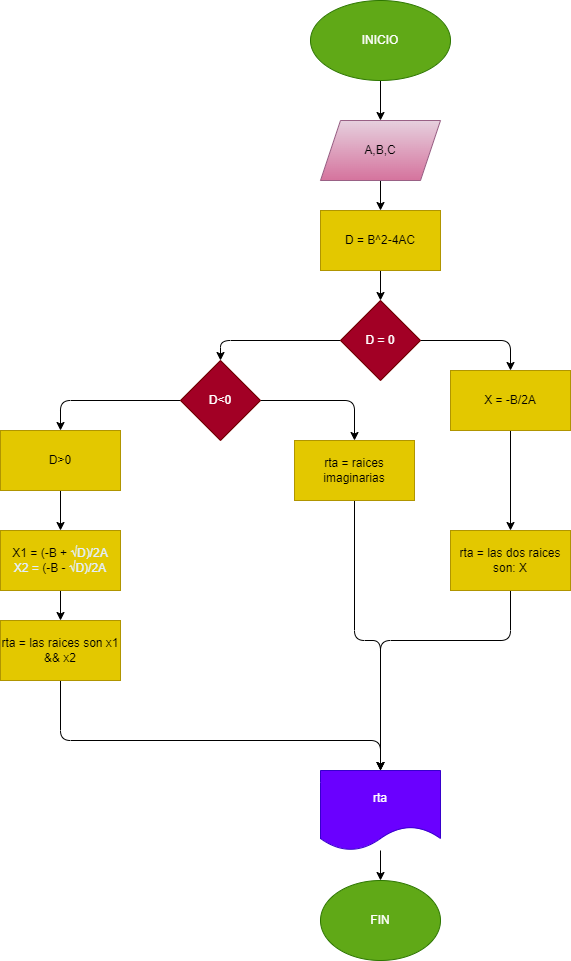

The diagram above was exported from draw.io. Its source (the exported page's mxGraphModel, read from the mxfile embedded in the PNG):
<mxGraphModel dx="746" dy="568" grid="1" gridSize="10" guides="1" tooltips="1" connect="1" arrows="1" fold="1" page="1" pageScale="1" pageWidth="850" pageHeight="1100" math="0" shadow="0">
  <root>
    <mxCell id="0" />
    <mxCell id="1" parent="0" />
    <mxCell id="2" value="" style="edgeStyle=none;html=1;" edge="1" parent="1" source="3" target="5">
      <mxGeometry relative="1" as="geometry" />
    </mxCell>
    <mxCell id="3" value="INICIO" style="ellipse;whiteSpace=wrap;html=1;fillColor=#60a917;fontColor=#ffffff;strokeColor=#2D7600;" vertex="1" parent="1">
      <mxGeometry x="370" width="140" height="80" as="geometry" />
    </mxCell>
    <mxCell id="4" value="" style="edgeStyle=none;html=1;" edge="1" parent="1" source="5" target="7">
      <mxGeometry relative="1" as="geometry" />
    </mxCell>
    <mxCell id="5" value="A,B,C" style="shape=parallelogram;perimeter=parallelogramPerimeter;whiteSpace=wrap;html=1;fixedSize=1;fillColor=#e6d0de;strokeColor=#996185;gradientColor=#d5739d;" vertex="1" parent="1">
      <mxGeometry x="380" y="120" width="120" height="60" as="geometry" />
    </mxCell>
    <mxCell id="6" value="" style="edgeStyle=none;html=1;" edge="1" parent="1" source="7" target="10">
      <mxGeometry relative="1" as="geometry" />
    </mxCell>
    <mxCell id="7" value="D = B^2-4AC" style="whiteSpace=wrap;html=1;fillColor=#e3c800;fontColor=#000000;strokeColor=#B09500;" vertex="1" parent="1">
      <mxGeometry x="380" y="210" width="120" height="60" as="geometry" />
    </mxCell>
    <mxCell id="8" value="" style="edgeStyle=none;html=1;" edge="1" parent="1" source="10" target="13">
      <mxGeometry relative="1" as="geometry">
        <Array as="points">
          <mxPoint x="280" y="340" />
        </Array>
      </mxGeometry>
    </mxCell>
    <mxCell id="9" value="" style="edgeStyle=none;html=1;" edge="1" parent="1" source="10" target="15">
      <mxGeometry relative="1" as="geometry">
        <Array as="points">
          <mxPoint x="570" y="340" />
        </Array>
      </mxGeometry>
    </mxCell>
    <mxCell id="10" value="D = 0" style="rhombus;whiteSpace=wrap;html=1;fillColor=#a20025;fontColor=#ffffff;strokeColor=#6F0000;" vertex="1" parent="1">
      <mxGeometry x="400" y="300" width="80" height="80" as="geometry" />
    </mxCell>
    <mxCell id="11" value="" style="edgeStyle=none;html=1;" edge="1" parent="1" source="13" target="17">
      <mxGeometry relative="1" as="geometry">
        <mxPoint x="120" y="430" as="targetPoint" />
        <Array as="points">
          <mxPoint x="120" y="400" />
        </Array>
      </mxGeometry>
    </mxCell>
    <mxCell id="12" value="" style="edgeStyle=none;html=1;fontSize=12;" edge="1" parent="1" source="13" target="23">
      <mxGeometry relative="1" as="geometry">
        <Array as="points">
          <mxPoint x="414" y="400" />
        </Array>
      </mxGeometry>
    </mxCell>
    <mxCell id="13" value="D&amp;lt;0" style="rhombus;whiteSpace=wrap;html=1;fillColor=#a20025;fontColor=#ffffff;strokeColor=#6F0000;" vertex="1" parent="1">
      <mxGeometry x="240" y="360" width="80" height="80" as="geometry" />
    </mxCell>
    <mxCell id="14" value="" style="edgeStyle=none;html=1;fontSize=12;" edge="1" parent="1" source="15" target="25">
      <mxGeometry relative="1" as="geometry" />
    </mxCell>
    <mxCell id="15" value="X = -B/2A" style="whiteSpace=wrap;html=1;fillColor=#e3c800;fontColor=#000000;strokeColor=#B09500;" vertex="1" parent="1">
      <mxGeometry x="510" y="370" width="120" height="60" as="geometry" />
    </mxCell>
    <mxCell id="16" value="" style="edgeStyle=none;html=1;" edge="1" parent="1" source="17" target="19">
      <mxGeometry relative="1" as="geometry" />
    </mxCell>
    <mxCell id="17" value="D&amp;gt;0" style="rounded=0;whiteSpace=wrap;html=1;fillColor=#e3c800;fontColor=#000000;strokeColor=#B09500;" vertex="1" parent="1">
      <mxGeometry x="60" y="430" width="120" height="60" as="geometry" />
    </mxCell>
    <mxCell id="18" value="" style="edgeStyle=none;html=1;fontSize=12;" edge="1" parent="1" source="19" target="21">
      <mxGeometry relative="1" as="geometry" />
    </mxCell>
    <mxCell id="19" value="&lt;font style=&quot;font-size: 12px;&quot;&gt;X1 = (-B +&amp;nbsp;&lt;span style=&quot;color: rgb(226, 238, 255); font-family: &amp;quot;Google Sans&amp;quot;, arial, sans-serif; text-align: left;&quot;&gt;√D)/2A&lt;br&gt;X2 =&amp;nbsp;&lt;/span&gt;(-B -&amp;nbsp;&lt;span style=&quot;color: rgb(226, 238, 255); font-family: &amp;quot;Google Sans&amp;quot;, arial, sans-serif; text-align: left;&quot;&gt;√D)/2A&lt;/span&gt;&lt;span style=&quot;color: rgb(226, 238, 255); font-family: &amp;quot;Google Sans&amp;quot;, arial, sans-serif; text-align: left;&quot;&gt;&lt;br&gt;&lt;/span&gt;&lt;/font&gt;" style="rounded=0;whiteSpace=wrap;html=1;fillColor=#e3c800;fontColor=#000000;strokeColor=#B09500;" vertex="1" parent="1">
      <mxGeometry x="60" y="530" width="120" height="60" as="geometry" />
    </mxCell>
    <mxCell id="20" style="edgeStyle=none;html=1;exitX=0.5;exitY=1;exitDx=0;exitDy=0;entryX=0.5;entryY=0;entryDx=0;entryDy=0;" edge="1" parent="1" source="21" target="27">
      <mxGeometry relative="1" as="geometry">
        <Array as="points">
          <mxPoint x="120" y="740" />
          <mxPoint x="440" y="740" />
        </Array>
      </mxGeometry>
    </mxCell>
    <mxCell id="21" value="rta = las raices son x1 &amp;amp;&amp;amp; x2" style="whiteSpace=wrap;html=1;rounded=0;fillColor=#e3c800;fontColor=#000000;strokeColor=#B09500;" vertex="1" parent="1">
      <mxGeometry x="60" y="620" width="120" height="60" as="geometry" />
    </mxCell>
    <mxCell id="22" style="edgeStyle=none;html=1;exitX=0.5;exitY=1;exitDx=0;exitDy=0;entryX=0.5;entryY=0;entryDx=0;entryDy=0;" edge="1" parent="1" source="23" target="27">
      <mxGeometry relative="1" as="geometry">
        <Array as="points">
          <mxPoint x="414" y="640" />
          <mxPoint x="440" y="640" />
        </Array>
      </mxGeometry>
    </mxCell>
    <mxCell id="23" value="rta = raices imaginarias" style="whiteSpace=wrap;html=1;fillColor=#e3c800;fontColor=#000000;strokeColor=#B09500;" vertex="1" parent="1">
      <mxGeometry x="354" y="440" width="120" height="60" as="geometry" />
    </mxCell>
    <mxCell id="24" style="edgeStyle=none;html=1;exitX=0.5;exitY=1;exitDx=0;exitDy=0;entryX=0.5;entryY=0;entryDx=0;entryDy=0;" edge="1" parent="1" source="25" target="27">
      <mxGeometry relative="1" as="geometry">
        <Array as="points">
          <mxPoint x="570" y="640" />
          <mxPoint x="440" y="640" />
        </Array>
      </mxGeometry>
    </mxCell>
    <mxCell id="25" value="rta = las dos raices son: X" style="whiteSpace=wrap;html=1;fillColor=#e3c800;fontColor=#000000;strokeColor=#B09500;" vertex="1" parent="1">
      <mxGeometry x="510" y="530" width="120" height="60" as="geometry" />
    </mxCell>
    <mxCell id="26" value="" style="edgeStyle=none;html=1;fontSize=12;" edge="1" parent="1" source="27" target="28">
      <mxGeometry relative="1" as="geometry" />
    </mxCell>
    <mxCell id="27" value="rta" style="shape=document;whiteSpace=wrap;html=1;boundedLbl=1;labelBackgroundColor=none;fontSize=12;fillColor=#6a00ff;fontColor=#ffffff;strokeColor=#3700CC;" vertex="1" parent="1">
      <mxGeometry x="380" y="770" width="120" height="80" as="geometry" />
    </mxCell>
    <mxCell id="28" value="FIN" style="ellipse;whiteSpace=wrap;html=1;labelBackgroundColor=none;fillColor=#60a917;fontColor=#ffffff;strokeColor=#2D7600;" vertex="1" parent="1">
      <mxGeometry x="380" y="880" width="120" height="80" as="geometry" />
    </mxCell>
  </root>
</mxGraphModel>